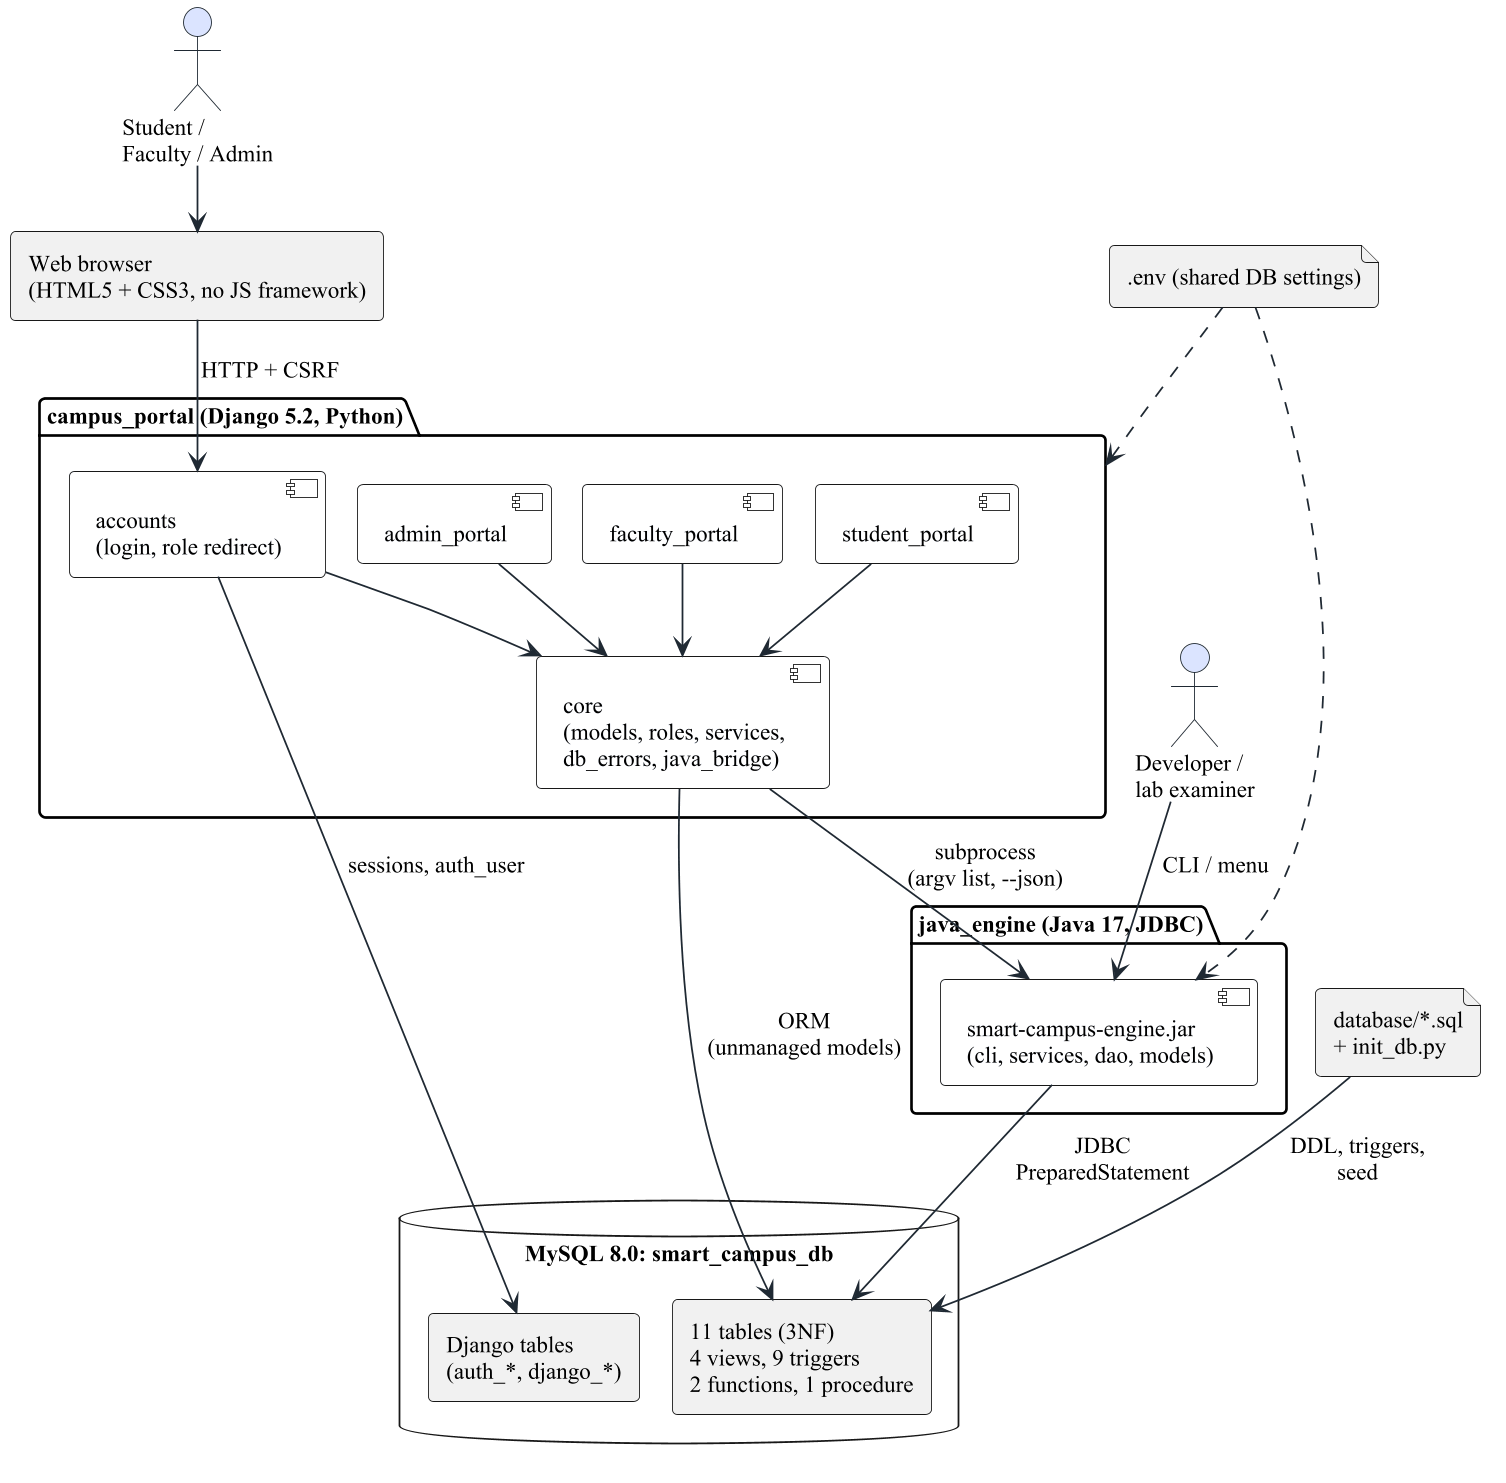

The diagram above was rendered by PlantUML. Its source (embedded in the PNG):
@startuml d01_architecture
!include _style.iuml
' Figure title: System architecture of the Smart Campus & Academic Suite

actor "Student /\nFaculty / Admin" as user
actor "Developer /\nlab examiner" as dev

rectangle "Web browser\n(HTML5 + CSS3, no JS framework)" as browser

package "campus_portal (Django 5.2, Python)" as django {
  component "accounts\n(login, role redirect)" as accounts
  component "student_portal" as sp
  component "faculty_portal" as fp
  component "admin_portal" as ap
  component "core\n(models, roles, services,\ndb_errors, java_bridge)" as core
}

package "java_engine (Java 17, JDBC)" as java {
  component "smart-campus-engine.jar\n(cli, services, dao, models)" as jar
}

database "MySQL 8.0: smart_campus_db" as db {
  rectangle "11 tables (3NF)\n4 views, 9 triggers\n2 functions, 1 procedure" as domain
  rectangle "Django tables\n(auth_*, django_*)" as djt
}

file ".env (shared DB settings)" as env
file "database/*.sql\n+ init_db.py" as sql

user --> browser
browser --> accounts : HTTP + CSRF
accounts --> core
sp --> core
fp --> core
ap --> core
core --> domain : ORM\n(unmanaged models)
accounts --> djt : sessions, auth_user
core --> jar : subprocess\n(argv list, --json)
jar --> domain : JDBC\nPreparedStatement
dev --> jar : CLI / menu
sql --> domain : DDL, triggers,\nseed
env ..> django
env ..> jar
@enduml